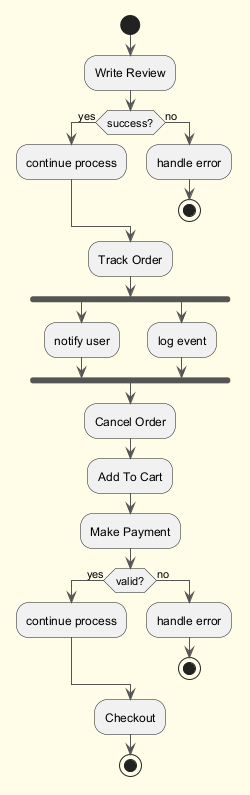

The diagram above was rendered by PlantUML. Its source (embedded in the PNG):
@startuml
skinparam backgroundColor #FFFDE7
skinparam classBackgroundColor #FFF9C4
skinparam classBorderColor #F57F17
skinparam ArrowColor #555555
start
:Write Review;
if (success?) then (yes)
:continue process;
else (no)
:handle error;
stop
endif
:Track Order;
fork
:notify user;
fork again
:log event;
end fork
:Cancel Order;
:Add To Cart;
:Make Payment;
if (valid?) then (yes)
:continue process;
else (no)
:handle error;
stop
endif
:Checkout;
stop
@enduml